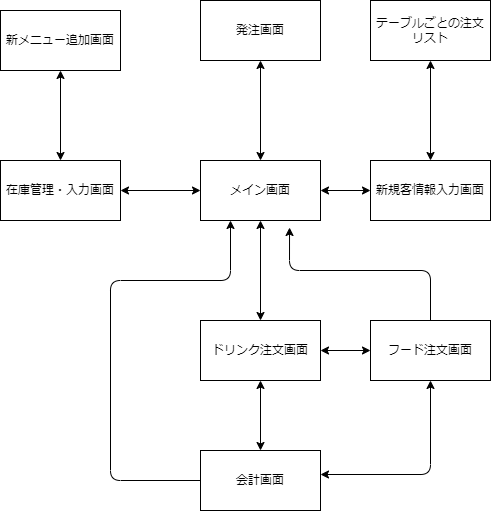

The diagram above was exported from draw.io. Its source (the exported page's mxGraphModel, read from the mxfile embedded in the PNG):
<mxGraphModel dx="1491" dy="1491" grid="1" gridSize="10" guides="1" tooltips="1" connect="1" arrows="1" fold="1" page="1" pageScale="1" pageWidth="827" pageHeight="1169" math="0" shadow="0">
  <root>
    <mxCell id="0" />
    <mxCell id="1" parent="0" />
    <mxCell id="2" value="メイン画面" style="rounded=0;whiteSpace=wrap;html=1;" parent="1" vertex="1">
      <mxGeometry x="170" y="80" width="120" height="60" as="geometry" />
    </mxCell>
    <mxCell id="3" value="ドリンク注文画面" style="rounded=0;whiteSpace=wrap;html=1;" parent="1" vertex="1">
      <mxGeometry x="170" y="240" width="120" height="60" as="geometry" />
    </mxCell>
    <mxCell id="4" value="フード注文画面" style="rounded=0;whiteSpace=wrap;html=1;" parent="1" vertex="1">
      <mxGeometry x="340" y="240" width="120" height="60" as="geometry" />
    </mxCell>
    <mxCell id="5" value="在庫管理・入力画面" style="rounded=0;whiteSpace=wrap;html=1;" parent="1" vertex="1">
      <mxGeometry x="-30" y="80" width="120" height="60" as="geometry" />
    </mxCell>
    <mxCell id="6" value="発注画面" style="rounded=0;whiteSpace=wrap;html=1;" parent="1" vertex="1">
      <mxGeometry x="170" y="-80" width="120" height="60" as="geometry" />
    </mxCell>
    <mxCell id="7" value="新規客情報入力画面" style="rounded=0;whiteSpace=wrap;html=1;" parent="1" vertex="1">
      <mxGeometry x="340" y="80" width="120" height="60" as="geometry" />
    </mxCell>
    <mxCell id="8" value="会計画面" style="rounded=0;whiteSpace=wrap;html=1;" parent="1" vertex="1">
      <mxGeometry x="170" y="370" width="120" height="60" as="geometry" />
    </mxCell>
    <mxCell id="9" value="" style="endArrow=classic;startArrow=classic;html=1;exitX=1;exitY=0.5;exitDx=0;exitDy=0;" parent="1" source="5" edge="1">
      <mxGeometry width="50" height="50" relative="1" as="geometry">
        <mxPoint x="120" y="160" as="sourcePoint" />
        <mxPoint x="170" y="110" as="targetPoint" />
      </mxGeometry>
    </mxCell>
    <mxCell id="10" value="" style="endArrow=classic;startArrow=classic;html=1;exitX=0.5;exitY=0;exitDx=0;exitDy=0;" parent="1" source="3" edge="1">
      <mxGeometry width="50" height="50" relative="1" as="geometry">
        <mxPoint x="180" y="190" as="sourcePoint" />
        <mxPoint x="230" y="140" as="targetPoint" />
      </mxGeometry>
    </mxCell>
    <mxCell id="11" value="" style="endArrow=classic;startArrow=classic;html=1;exitX=0.5;exitY=0;exitDx=0;exitDy=0;" parent="1" source="2" edge="1">
      <mxGeometry width="50" height="50" relative="1" as="geometry">
        <mxPoint x="180" y="30" as="sourcePoint" />
        <mxPoint x="230" y="-20" as="targetPoint" />
      </mxGeometry>
    </mxCell>
    <mxCell id="12" value="" style="endArrow=classic;startArrow=classic;html=1;exitX=0.5;exitY=0;exitDx=0;exitDy=0;" parent="1" source="8" edge="1">
      <mxGeometry width="50" height="50" relative="1" as="geometry">
        <mxPoint x="180" y="350" as="sourcePoint" />
        <mxPoint x="230" y="300" as="targetPoint" />
      </mxGeometry>
    </mxCell>
    <mxCell id="13" value="" style="endArrow=classic;startArrow=classic;html=1;exitX=1;exitY=0.4;exitDx=0;exitDy=0;exitPerimeter=0;" parent="1" source="8" edge="1">
      <mxGeometry width="50" height="50" relative="1" as="geometry">
        <mxPoint x="350" y="350" as="sourcePoint" />
        <mxPoint x="400" y="300" as="targetPoint" />
        <Array as="points">
          <mxPoint x="400" y="394" />
        </Array>
      </mxGeometry>
    </mxCell>
    <mxCell id="14" value="" style="endArrow=classic;startArrow=classic;html=1;exitX=1;exitY=0.5;exitDx=0;exitDy=0;" parent="1" source="3" edge="1">
      <mxGeometry width="50" height="50" relative="1" as="geometry">
        <mxPoint x="290" y="320" as="sourcePoint" />
        <mxPoint x="340" y="270" as="targetPoint" />
      </mxGeometry>
    </mxCell>
    <mxCell id="15" value="" style="endArrow=classic;startArrow=classic;html=1;exitX=1;exitY=0.5;exitDx=0;exitDy=0;" parent="1" source="2" edge="1">
      <mxGeometry width="50" height="50" relative="1" as="geometry">
        <mxPoint x="290" y="160" as="sourcePoint" />
        <mxPoint x="340" y="110" as="targetPoint" />
      </mxGeometry>
    </mxCell>
    <mxCell id="17" value="新メニュー追加画面" style="rounded=0;whiteSpace=wrap;html=1;" parent="1" vertex="1">
      <mxGeometry x="-30" y="-70" width="120" height="60" as="geometry" />
    </mxCell>
    <mxCell id="18" value="" style="endArrow=classic;startArrow=classic;html=1;exitX=0.5;exitY=0;exitDx=0;exitDy=0;" parent="1" source="5" edge="1">
      <mxGeometry width="50" height="50" relative="1" as="geometry">
        <mxPoint x="-20" y="40" as="sourcePoint" />
        <mxPoint x="30" y="-10" as="targetPoint" />
      </mxGeometry>
    </mxCell>
    <mxCell id="19" value="" style="endArrow=classic;html=1;exitX=0;exitY=0.5;exitDx=0;exitDy=0;" parent="1" source="8" edge="1">
      <mxGeometry width="50" height="50" relative="1" as="geometry">
        <mxPoint x="150" y="190" as="sourcePoint" />
        <mxPoint x="200" y="140" as="targetPoint" />
        <Array as="points">
          <mxPoint x="80" y="400" />
          <mxPoint x="80" y="200" />
          <mxPoint x="200" y="200" />
        </Array>
      </mxGeometry>
    </mxCell>
    <mxCell id="21" value="" style="endArrow=classic;html=1;entryX=0.742;entryY=1.117;entryDx=0;entryDy=0;entryPerimeter=0;" parent="1" target="2" edge="1">
      <mxGeometry width="50" height="50" relative="1" as="geometry">
        <mxPoint x="400" y="240" as="sourcePoint" />
        <mxPoint x="450" y="190" as="targetPoint" />
        <Array as="points">
          <mxPoint x="400" y="190" />
          <mxPoint x="259" y="190" />
        </Array>
      </mxGeometry>
    </mxCell>
    <mxCell id="22" value="テーブルごとの注文リスト" style="rounded=0;whiteSpace=wrap;html=1;" vertex="1" parent="1">
      <mxGeometry x="340" y="-80" width="120" height="60" as="geometry" />
    </mxCell>
    <mxCell id="23" value="" style="endArrow=classic;startArrow=classic;html=1;exitX=0.5;exitY=0;exitDx=0;exitDy=0;" edge="1" parent="1" source="7">
      <mxGeometry width="50" height="50" relative="1" as="geometry">
        <mxPoint x="350" y="30" as="sourcePoint" />
        <mxPoint x="400" y="-20" as="targetPoint" />
      </mxGeometry>
    </mxCell>
  </root>
</mxGraphModel>